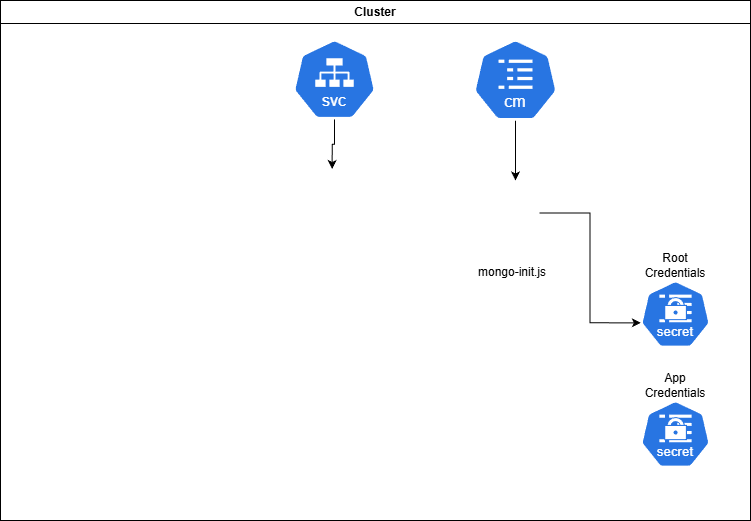

The diagram above was exported from draw.io. Its source (the exported page's mxGraphModel, read from the mxfile embedded in the PNG):
<mxGraphModel dx="955" dy="779" grid="1" gridSize="10" guides="1" tooltips="1" connect="1" arrows="1" fold="1" page="1" pageScale="1" pageWidth="827" pageHeight="1169" math="0" shadow="0">
  <root>
    <mxCell id="0" />
    <mxCell id="1" parent="0" />
    <mxCell id="Z5fQC5h54uU0gQntBH9y-6" value="Cluster" style="swimlane;whiteSpace=wrap;html=1;" parent="1" vertex="1">
      <mxGeometry x="50" y="20" width="750" height="520" as="geometry" />
    </mxCell>
    <mxCell id="rc34M4blwdrevKLJowTo-5" style="edgeStyle=orthogonalEdgeStyle;rounded=0;orthogonalLoop=1;jettySize=auto;html=1;exitX=0.5;exitY=1;exitDx=0;exitDy=0;exitPerimeter=0;entryX=0.5;entryY=0;entryDx=0;entryDy=0;" parent="Z5fQC5h54uU0gQntBH9y-6" source="rc34M4blwdrevKLJowTo-2" target="rc34M4blwdrevKLJowTo-4" edge="1">
      <mxGeometry relative="1" as="geometry" />
    </mxCell>
    <mxCell id="rc34M4blwdrevKLJowTo-2" value="" style="aspect=fixed;sketch=0;html=1;dashed=0;whitespace=wrap;verticalLabelPosition=bottom;verticalAlign=top;fillColor=#2875E2;strokeColor=#ffffff;points=[[0.005,0.63,0],[0.1,0.2,0],[0.9,0.2,0],[0.5,0,0],[0.995,0.63,0],[0.72,0.99,0],[0.5,1,0],[0.28,0.99,0]];shape=mxgraph.kubernetes.icon2;kubernetesLabel=1;prIcon=cm" parent="Z5fQC5h54uU0gQntBH9y-6" vertex="1">
      <mxGeometry x="472.71" y="38.8" width="84.58" height="81.2" as="geometry" />
    </mxCell>
    <mxCell id="rc34M4blwdrevKLJowTo-4" value="" style="shape=image;html=1;verticalAlign=top;verticalLabelPosition=bottom;labelBackgroundColor=#ffffff;imageAspect=0;aspect=fixed;image=https://icons.diagrams.net/icon-cache1/File_extension-2498/eps_extension_file_name-27-986.svg" parent="Z5fQC5h54uU0gQntBH9y-6" vertex="1">
      <mxGeometry x="490.97999999999996" y="180" width="48.04" height="65" as="geometry" />
    </mxCell>
    <mxCell id="Z5fQC5h54uU0gQntBH9y-2" value="" style="aspect=fixed;sketch=0;html=1;dashed=0;whitespace=wrap;verticalLabelPosition=bottom;verticalAlign=top;fillColor=#2875E2;strokeColor=#ffffff;points=[[0.005,0.63,0],[0.1,0.2,0],[0.9,0.2,0],[0.5,0,0],[0.995,0.63,0],[0.72,0.99,0],[0.5,1,0],[0.28,0.99,0]];shape=mxgraph.kubernetes.icon2;kubernetesLabel=1;prIcon=secret" parent="Z5fQC5h54uU0gQntBH9y-6" vertex="1">
      <mxGeometry x="640" y="400" width="70" height="67.2" as="geometry" />
    </mxCell>
    <mxCell id="Z5fQC5h54uU0gQntBH9y-4" value="App Credentials" style="text;html=1;whiteSpace=wrap;strokeColor=none;fillColor=none;align=center;verticalAlign=middle;rounded=0;" parent="Z5fQC5h54uU0gQntBH9y-6" vertex="1">
      <mxGeometry x="645" y="370" width="60" height="30" as="geometry" />
    </mxCell>
    <mxCell id="Z5fQC5h54uU0gQntBH9y-1" value="" style="aspect=fixed;sketch=0;html=1;dashed=0;whitespace=wrap;verticalLabelPosition=bottom;verticalAlign=top;fillColor=#2875E2;strokeColor=#ffffff;points=[[0.005,0.63,0],[0.1,0.2,0],[0.9,0.2,0],[0.5,0,0],[0.995,0.63,0],[0.72,0.99,0],[0.5,1,0],[0.28,0.99,0]];shape=mxgraph.kubernetes.icon2;kubernetesLabel=1;prIcon=secret" parent="Z5fQC5h54uU0gQntBH9y-6" vertex="1">
      <mxGeometry x="640" y="280" width="70" height="67.2" as="geometry" />
    </mxCell>
    <mxCell id="Z5fQC5h54uU0gQntBH9y-3" value="Root Credentials" style="text;html=1;whiteSpace=wrap;strokeColor=none;fillColor=none;align=center;verticalAlign=middle;rounded=0;" parent="Z5fQC5h54uU0gQntBH9y-6" vertex="1">
      <mxGeometry x="645" y="250" width="60" height="30" as="geometry" />
    </mxCell>
    <mxCell id="rc34M4blwdrevKLJowTo-6" style="edgeStyle=orthogonalEdgeStyle;rounded=0;orthogonalLoop=1;jettySize=auto;html=1;entryX=0.005;entryY=0.63;entryDx=0;entryDy=0;entryPerimeter=0;" parent="Z5fQC5h54uU0gQntBH9y-6" source="rc34M4blwdrevKLJowTo-4" target="Z5fQC5h54uU0gQntBH9y-1" edge="1">
      <mxGeometry relative="1" as="geometry" />
    </mxCell>
    <mxCell id="rc34M4blwdrevKLJowTo-7" value="mongo-init.js" style="text;html=1;whiteSpace=wrap;strokeColor=none;fillColor=none;align=center;verticalAlign=middle;rounded=0;" parent="Z5fQC5h54uU0gQntBH9y-6" vertex="1">
      <mxGeometry x="467.29" y="256.5" width="90" height="30" as="geometry" />
    </mxCell>
    <mxCell id="rc34M4blwdrevKLJowTo-10" style="edgeStyle=orthogonalEdgeStyle;rounded=0;orthogonalLoop=1;jettySize=auto;html=1;exitX=0.5;exitY=1;exitDx=0;exitDy=0;exitPerimeter=0;entryX=0.5;entryY=0;entryDx=0;entryDy=0;" parent="Z5fQC5h54uU0gQntBH9y-6" source="rc34M4blwdrevKLJowTo-8" target="rc34M4blwdrevKLJowTo-9" edge="1">
      <mxGeometry relative="1" as="geometry" />
    </mxCell>
    <mxCell id="rc34M4blwdrevKLJowTo-8" value="" style="aspect=fixed;sketch=0;html=1;dashed=0;whitespace=wrap;verticalLabelPosition=bottom;verticalAlign=top;fillColor=#2875E2;strokeColor=#ffffff;points=[[0.005,0.63,0],[0.1,0.2,0],[0.9,0.2,0],[0.5,0,0],[0.995,0.63,0],[0.72,0.99,0],[0.5,1,0],[0.28,0.99,0]];shape=mxgraph.kubernetes.icon2;kubernetesLabel=1;prIcon=svc" parent="Z5fQC5h54uU0gQntBH9y-6" vertex="1">
      <mxGeometry x="292.33" y="38.8" width="83.34" height="80" as="geometry" />
    </mxCell>
    <mxCell id="rc34M4blwdrevKLJowTo-9" value="" style="shape=image;html=1;verticalAlign=top;verticalLabelPosition=bottom;labelBackgroundColor=#ffffff;imageAspect=0;aspect=fixed;image=https://icons.diagrams.net/icon-cache1/Bunch_of_Bluish_Icons-2402/faq-1299.png" parent="Z5fQC5h54uU0gQntBH9y-6" vertex="1">
      <mxGeometry x="287.67" y="168.5" width="88" height="88" as="geometry" />
    </mxCell>
  </root>
</mxGraphModel>